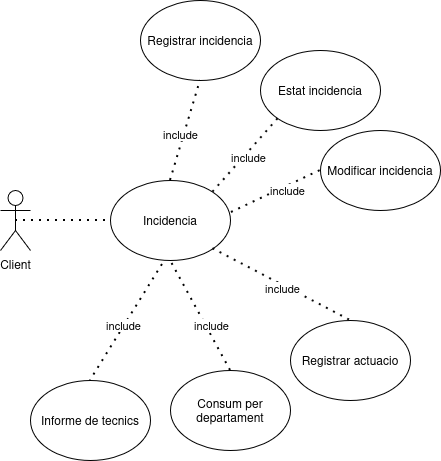

The diagram above was exported from draw.io. Its source (the exported page's mxGraphModel, read from the mxfile embedded in the PNG):
<mxGraphModel dx="1294" dy="795" grid="1" gridSize="10" guides="1" tooltips="1" connect="1" arrows="1" fold="1" page="1" pageScale="1" pageWidth="827" pageHeight="1169" math="0" shadow="0">
  <root>
    <mxCell id="0" />
    <mxCell id="1" parent="0" />
    <mxCell id="NiLfORXdS18_y5DwDhtr-2" parent="1" style="shape=umlActor;verticalLabelPosition=bottom;verticalAlign=top;html=1;outlineConnect=0;" value="Client" vertex="1">
      <mxGeometry height="60" width="30" x="150" y="310" as="geometry" />
    </mxCell>
    <mxCell id="NiLfORXdS18_y5DwDhtr-4" parent="1" style="ellipse;whiteSpace=wrap;html=1;" value="Incidencia" vertex="1">
      <mxGeometry height="80" width="120" x="260" y="300" as="geometry" />
    </mxCell>
    <mxCell id="NiLfORXdS18_y5DwDhtr-5" parent="1" style="ellipse;whiteSpace=wrap;html=1;" value="Registrar incidencia" vertex="1">
      <mxGeometry height="80" width="120" x="290" y="120" as="geometry" />
    </mxCell>
    <mxCell id="NiLfORXdS18_y5DwDhtr-6" parent="1" style="ellipse;whiteSpace=wrap;html=1;" value="Estat incidencia" vertex="1">
      <mxGeometry height="80" width="120" x="410" y="170" as="geometry" />
    </mxCell>
    <mxCell id="NiLfORXdS18_y5DwDhtr-7" parent="1" style="ellipse;whiteSpace=wrap;html=1;" value="Modificar&amp;nbsp;incidencia" vertex="1">
      <mxGeometry height="80" width="120" x="470" y="250" as="geometry" />
    </mxCell>
    <mxCell id="NiLfORXdS18_y5DwDhtr-9" parent="1" style="ellipse;whiteSpace=wrap;html=1;" value="Registrar actuacio" vertex="1">
      <mxGeometry height="80" width="120" x="440" y="440" as="geometry" />
    </mxCell>
    <mxCell id="NiLfORXdS18_y5DwDhtr-10" parent="1" style="ellipse;whiteSpace=wrap;html=1;" value="Consum per departament" vertex="1">
      <mxGeometry height="80" width="120" x="320" y="490" as="geometry" />
    </mxCell>
    <mxCell id="NiLfORXdS18_y5DwDhtr-11" parent="1" style="ellipse;whiteSpace=wrap;html=1;" value="Informe de tecnics" vertex="1">
      <mxGeometry height="80" width="120" x="180" y="500" as="geometry" />
    </mxCell>
    <mxCell id="NiLfORXdS18_y5DwDhtr-13" edge="1" parent="1" source="NiLfORXdS18_y5DwDhtr-2" style="endArrow=none;dashed=1;html=1;dashPattern=1 3;strokeWidth=2;rounded=0;exitX=0.5;exitY=0.5;exitDx=0;exitDy=0;exitPerimeter=0;entryX=0;entryY=0.5;entryDx=0;entryDy=0;" target="NiLfORXdS18_y5DwDhtr-4" value="">
      <mxGeometry height="50" relative="1" width="50" as="geometry">
        <mxPoint x="370" y="450" as="sourcePoint" />
        <mxPoint x="420" y="400" as="targetPoint" />
      </mxGeometry>
    </mxCell>
    <mxCell id="NiLfORXdS18_y5DwDhtr-14" edge="1" parent="1" source="NiLfORXdS18_y5DwDhtr-4" style="endArrow=none;dashed=1;html=1;dashPattern=1 3;strokeWidth=2;rounded=0;entryX=0;entryY=0.5;entryDx=0;entryDy=0;exitX=1.008;exitY=0.4;exitDx=0;exitDy=0;exitPerimeter=0;" target="NiLfORXdS18_y5DwDhtr-7" value="">
      <mxGeometry height="50" relative="1" width="50" as="geometry">
        <mxPoint x="110" y="480" as="sourcePoint" />
        <mxPoint x="160" y="430" as="targetPoint" />
      </mxGeometry>
    </mxCell>
    <mxCell id="NiLfORXdS18_y5DwDhtr-22" connectable="0" parent="NiLfORXdS18_y5DwDhtr-14" style="edgeLabel;html=1;align=center;verticalAlign=middle;resizable=0;points=[];" value="include" vertex="1">
      <mxGeometry relative="1" x="0.229" y="-3" as="geometry">
        <mxPoint as="offset" />
      </mxGeometry>
    </mxCell>
    <mxCell id="NiLfORXdS18_y5DwDhtr-15" edge="1" parent="1" source="NiLfORXdS18_y5DwDhtr-4" style="endArrow=none;dashed=1;html=1;dashPattern=1 3;strokeWidth=2;rounded=0;entryX=0;entryY=1;entryDx=0;entryDy=0;exitX=1;exitY=0;exitDx=0;exitDy=0;" target="NiLfORXdS18_y5DwDhtr-6" value="">
      <mxGeometry height="50" relative="1" width="50" as="geometry">
        <mxPoint x="290" y="470" as="sourcePoint" />
        <mxPoint x="340" y="420" as="targetPoint" />
      </mxGeometry>
    </mxCell>
    <mxCell id="NiLfORXdS18_y5DwDhtr-21" connectable="0" parent="NiLfORXdS18_y5DwDhtr-15" style="edgeLabel;html=1;align=center;verticalAlign=middle;resizable=0;points=[];" value="include" vertex="1">
      <mxGeometry relative="1" x="0.0253" y="-3" as="geometry">
        <mxPoint as="offset" />
      </mxGeometry>
    </mxCell>
    <mxCell id="NiLfORXdS18_y5DwDhtr-16" edge="1" parent="1" source="NiLfORXdS18_y5DwDhtr-4" style="endArrow=none;dashed=1;html=1;dashPattern=1 3;strokeWidth=2;rounded=0;entryX=0.5;entryY=1;entryDx=0;entryDy=0;exitX=0.5;exitY=0;exitDx=0;exitDy=0;" target="NiLfORXdS18_y5DwDhtr-5" value="">
      <mxGeometry height="50" relative="1" width="50" as="geometry">
        <mxPoint x="410" y="470" as="sourcePoint" />
        <mxPoint x="460" y="420" as="targetPoint" />
      </mxGeometry>
    </mxCell>
    <mxCell id="NiLfORXdS18_y5DwDhtr-20" connectable="0" parent="NiLfORXdS18_y5DwDhtr-16" style="edgeLabel;html=1;align=center;verticalAlign=middle;resizable=0;points=[];" value="include" vertex="1">
      <mxGeometry relative="1" x="-0.1009" y="4" as="geometry">
        <mxPoint as="offset" />
      </mxGeometry>
    </mxCell>
    <mxCell id="NiLfORXdS18_y5DwDhtr-17" edge="1" parent="1" source="NiLfORXdS18_y5DwDhtr-4" style="endArrow=none;dashed=1;html=1;dashPattern=1 3;strokeWidth=2;rounded=0;entryX=0.5;entryY=0;entryDx=0;entryDy=0;exitX=1;exitY=1;exitDx=0;exitDy=0;" target="NiLfORXdS18_y5DwDhtr-9" value="">
      <mxGeometry height="50" relative="1" width="50" as="geometry">
        <mxPoint x="400" y="470" as="sourcePoint" />
        <mxPoint x="450" y="420" as="targetPoint" />
      </mxGeometry>
    </mxCell>
    <mxCell id="NiLfORXdS18_y5DwDhtr-23" connectable="0" parent="NiLfORXdS18_y5DwDhtr-17" style="edgeLabel;html=1;align=center;verticalAlign=middle;resizable=0;points=[];" value="include" vertex="1">
      <mxGeometry relative="1" x="0.0146" y="-3" as="geometry">
        <mxPoint as="offset" />
      </mxGeometry>
    </mxCell>
    <mxCell id="NiLfORXdS18_y5DwDhtr-18" edge="1" parent="1" source="NiLfORXdS18_y5DwDhtr-10" style="endArrow=none;dashed=1;html=1;dashPattern=1 3;strokeWidth=2;rounded=0;entryX=0.5;entryY=1;entryDx=0;entryDy=0;exitX=0.5;exitY=0;exitDx=0;exitDy=0;" target="NiLfORXdS18_y5DwDhtr-4" value="">
      <mxGeometry height="50" relative="1" width="50" as="geometry">
        <mxPoint x="360" y="490" as="sourcePoint" />
        <mxPoint x="390" y="440" as="targetPoint" />
      </mxGeometry>
    </mxCell>
    <mxCell id="NiLfORXdS18_y5DwDhtr-24" connectable="0" parent="NiLfORXdS18_y5DwDhtr-18" style="edgeLabel;html=1;align=center;verticalAlign=middle;resizable=0;points=[];" value="include" vertex="1">
      <mxGeometry relative="1" x="-0.2242" y="-5" as="geometry">
        <mxPoint as="offset" />
      </mxGeometry>
    </mxCell>
    <mxCell id="NiLfORXdS18_y5DwDhtr-19" edge="1" parent="1" source="NiLfORXdS18_y5DwDhtr-4" style="endArrow=none;dashed=1;html=1;dashPattern=1 3;strokeWidth=2;rounded=0;entryX=0.5;entryY=0;entryDx=0;entryDy=0;exitX=0.433;exitY=1.05;exitDx=0;exitDy=0;exitPerimeter=0;" target="NiLfORXdS18_y5DwDhtr-11" value="">
      <mxGeometry height="50" relative="1" width="50" as="geometry">
        <mxPoint x="360" y="490" as="sourcePoint" />
        <mxPoint x="410" y="440" as="targetPoint" />
      </mxGeometry>
    </mxCell>
    <mxCell id="NiLfORXdS18_y5DwDhtr-25" connectable="0" parent="NiLfORXdS18_y5DwDhtr-19" style="edgeLabel;html=1;align=center;verticalAlign=middle;resizable=0;points=[];" value="include" vertex="1">
      <mxGeometry relative="1" x="0.0556" y="-2" as="geometry">
        <mxPoint as="offset" />
      </mxGeometry>
    </mxCell>
  </root>
</mxGraphModel>